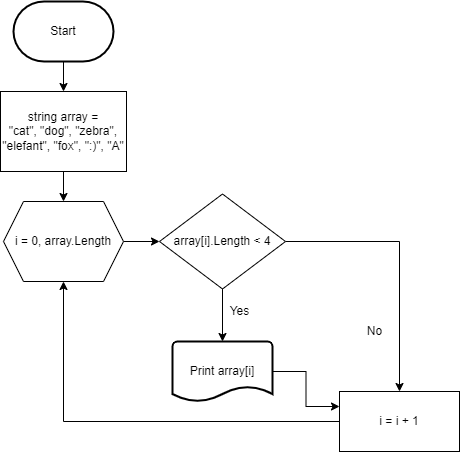

The diagram above was exported from draw.io. Its source (the exported page's mxGraphModel, read from the mxfile embedded in the PNG):
<mxGraphModel dx="782" dy="1708" grid="1" gridSize="10" guides="1" tooltips="1" connect="1" arrows="1" fold="1" page="1" pageScale="1" pageWidth="827" pageHeight="1169" math="0" shadow="0">
  <root>
    <mxCell id="WIyWlLk6GJQsqaUBKTNV-0" />
    <mxCell id="WIyWlLk6GJQsqaUBKTNV-1" parent="WIyWlLk6GJQsqaUBKTNV-0" />
    <mxCell id="oWWWEiOv6QRoWCfHBkYA-8" value="" style="edgeStyle=orthogonalEdgeStyle;rounded=0;orthogonalLoop=1;jettySize=auto;html=1;" edge="1" parent="WIyWlLk6GJQsqaUBKTNV-1" source="oWWWEiOv6QRoWCfHBkYA-3" target="oWWWEiOv6QRoWCfHBkYA-6">
      <mxGeometry relative="1" as="geometry" />
    </mxCell>
    <mxCell id="oWWWEiOv6QRoWCfHBkYA-3" value="Start" style="strokeWidth=2;html=1;shape=mxgraph.flowchart.terminator;whiteSpace=wrap;" vertex="1" parent="WIyWlLk6GJQsqaUBKTNV-1">
      <mxGeometry x="133" width="100" height="60" as="geometry" />
    </mxCell>
    <mxCell id="oWWWEiOv6QRoWCfHBkYA-28" value="" style="edgeStyle=orthogonalEdgeStyle;rounded=0;orthogonalLoop=1;jettySize=auto;html=1;" edge="1" parent="WIyWlLk6GJQsqaUBKTNV-1" source="oWWWEiOv6QRoWCfHBkYA-6">
      <mxGeometry relative="1" as="geometry">
        <mxPoint x="183" y="200" as="targetPoint" />
      </mxGeometry>
    </mxCell>
    <mxCell id="oWWWEiOv6QRoWCfHBkYA-6" value="string array =&lt;br&gt;&quot;cat&quot;, &quot;dog&quot;, &quot;zebra&quot;, &quot;elefant&quot;, &quot;fox&quot;, &quot;:)&quot;, &quot;A&quot;" style="rounded=0;whiteSpace=wrap;html=1;" vertex="1" parent="WIyWlLk6GJQsqaUBKTNV-1">
      <mxGeometry x="120" y="90" width="126" height="80" as="geometry" />
    </mxCell>
    <mxCell id="oWWWEiOv6QRoWCfHBkYA-44" value="" style="edgeStyle=orthogonalEdgeStyle;rounded=0;orthogonalLoop=1;jettySize=auto;html=1;" edge="1" parent="WIyWlLk6GJQsqaUBKTNV-1" source="oWWWEiOv6QRoWCfHBkYA-16" target="oWWWEiOv6QRoWCfHBkYA-17">
      <mxGeometry relative="1" as="geometry" />
    </mxCell>
    <mxCell id="oWWWEiOv6QRoWCfHBkYA-16" value="&lt;span style=&quot;&quot;&gt;i = 0, array.Length&lt;/span&gt;" style="shape=hexagon;perimeter=hexagonPerimeter2;whiteSpace=wrap;html=1;fixedSize=1;" vertex="1" parent="WIyWlLk6GJQsqaUBKTNV-1">
      <mxGeometry x="123" y="200" width="120" height="80" as="geometry" />
    </mxCell>
    <mxCell id="oWWWEiOv6QRoWCfHBkYA-22" value="" style="edgeStyle=orthogonalEdgeStyle;rounded=0;orthogonalLoop=1;jettySize=auto;html=1;" edge="1" parent="WIyWlLk6GJQsqaUBKTNV-1" source="oWWWEiOv6QRoWCfHBkYA-17" target="oWWWEiOv6QRoWCfHBkYA-21">
      <mxGeometry relative="1" as="geometry" />
    </mxCell>
    <mxCell id="oWWWEiOv6QRoWCfHBkYA-45" value="" style="edgeStyle=orthogonalEdgeStyle;rounded=0;orthogonalLoop=1;jettySize=auto;html=1;" edge="1" parent="WIyWlLk6GJQsqaUBKTNV-1" source="oWWWEiOv6QRoWCfHBkYA-17" target="oWWWEiOv6QRoWCfHBkYA-39">
      <mxGeometry relative="1" as="geometry" />
    </mxCell>
    <mxCell id="oWWWEiOv6QRoWCfHBkYA-17" value="&lt;span style=&quot;&quot;&gt;array[i].Length &amp;lt; 4&lt;/span&gt;" style="rhombus;whiteSpace=wrap;html=1;" vertex="1" parent="WIyWlLk6GJQsqaUBKTNV-1">
      <mxGeometry x="279" y="192.5" width="126" height="95" as="geometry" />
    </mxCell>
    <mxCell id="oWWWEiOv6QRoWCfHBkYA-32" style="edgeStyle=orthogonalEdgeStyle;rounded=0;orthogonalLoop=1;jettySize=auto;html=1;entryX=0.5;entryY=1;entryDx=0;entryDy=0;" edge="1" parent="WIyWlLk6GJQsqaUBKTNV-1" source="oWWWEiOv6QRoWCfHBkYA-21" target="oWWWEiOv6QRoWCfHBkYA-16">
      <mxGeometry relative="1" as="geometry">
        <mxPoint x="39" y="340" as="targetPoint" />
      </mxGeometry>
    </mxCell>
    <mxCell id="oWWWEiOv6QRoWCfHBkYA-21" value="i = i + 1" style="rounded=0;whiteSpace=wrap;html=1;" vertex="1" parent="WIyWlLk6GJQsqaUBKTNV-1">
      <mxGeometry x="459" y="390" width="120" height="60" as="geometry" />
    </mxCell>
    <mxCell id="oWWWEiOv6QRoWCfHBkYA-23" value="No" style="text;html=1;align=center;verticalAlign=middle;resizable=0;points=[];autosize=1;strokeColor=none;fillColor=none;" vertex="1" parent="WIyWlLk6GJQsqaUBKTNV-1">
      <mxGeometry x="479" y="320" width="30" height="20" as="geometry" />
    </mxCell>
    <mxCell id="oWWWEiOv6QRoWCfHBkYA-47" value="" style="edgeStyle=orthogonalEdgeStyle;rounded=0;orthogonalLoop=1;jettySize=auto;html=1;entryX=0;entryY=0.25;entryDx=0;entryDy=0;" edge="1" parent="WIyWlLk6GJQsqaUBKTNV-1" source="oWWWEiOv6QRoWCfHBkYA-39" target="oWWWEiOv6QRoWCfHBkYA-21">
      <mxGeometry relative="1" as="geometry" />
    </mxCell>
    <mxCell id="oWWWEiOv6QRoWCfHBkYA-39" value="Print array[i]" style="strokeWidth=2;html=1;shape=mxgraph.flowchart.document2;whiteSpace=wrap;size=0.25;" vertex="1" parent="WIyWlLk6GJQsqaUBKTNV-1">
      <mxGeometry x="292" y="340" width="100" height="60" as="geometry" />
    </mxCell>
    <mxCell id="oWWWEiOv6QRoWCfHBkYA-46" value="Yes" style="text;html=1;align=center;verticalAlign=middle;resizable=0;points=[];autosize=1;strokeColor=none;fillColor=none;" vertex="1" parent="WIyWlLk6GJQsqaUBKTNV-1">
      <mxGeometry x="339" y="300" width="40" height="20" as="geometry" />
    </mxCell>
  </root>
</mxGraphModel>